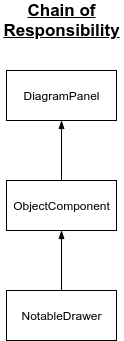

The diagram above was exported from draw.io. Its source (the exported page's mxGraphModel, read from the mxfile embedded in the PNG):
<mxGraphModel dx="2062" dy="774" grid="0" gridSize="10" guides="1" tooltips="1" connect="1" arrows="1" fold="1" page="1" pageScale="1" pageWidth="850" pageHeight="1100" math="0" shadow="0">
  <root>
    <mxCell id="-iLle9-2kahAVONiTkTs-0" />
    <mxCell id="-iLle9-2kahAVONiTkTs-1" parent="-iLle9-2kahAVONiTkTs-0" />
    <mxCell id="Fg6L18aOjtCWj7AjUoR9-1" style="edgeStyle=orthogonalEdgeStyle;rounded=0;orthogonalLoop=1;jettySize=auto;html=1;exitX=0.5;exitY=0;exitDx=0;exitDy=0;endArrow=blockThin;endFill=1;" edge="1" parent="-iLle9-2kahAVONiTkTs-1" source="Fg6L18aOjtCWj7AjUoR9-0" target="Fg6L18aOjtCWj7AjUoR9-2">
      <mxGeometry relative="1" as="geometry">
        <mxPoint x="425" y="270" as="targetPoint" />
      </mxGeometry>
    </mxCell>
    <mxCell id="Fg6L18aOjtCWj7AjUoR9-0" value="NotableDrawer" style="html=1;" vertex="1" parent="-iLle9-2kahAVONiTkTs-1">
      <mxGeometry x="370" y="350" width="110" height="50" as="geometry" />
    </mxCell>
    <mxCell id="wOjrRvKQKwCI01tvWeE8-0" style="edgeStyle=orthogonalEdgeStyle;rounded=0;orthogonalLoop=1;jettySize=auto;html=1;exitX=0.5;exitY=0;exitDx=0;exitDy=0;endArrow=blockThin;endFill=1;" edge="1" parent="-iLle9-2kahAVONiTkTs-1" source="Fg6L18aOjtCWj7AjUoR9-2" target="wOjrRvKQKwCI01tvWeE8-1">
      <mxGeometry relative="1" as="geometry">
        <mxPoint x="425" y="170" as="targetPoint" />
      </mxGeometry>
    </mxCell>
    <mxCell id="Fg6L18aOjtCWj7AjUoR9-2" value="ObjectComponent" style="html=1;" vertex="1" parent="-iLle9-2kahAVONiTkTs-1">
      <mxGeometry x="370" y="240" width="110" height="50" as="geometry" />
    </mxCell>
    <mxCell id="wOjrRvKQKwCI01tvWeE8-1" value="DiagramPanel" style="html=1;" vertex="1" parent="-iLle9-2kahAVONiTkTs-1">
      <mxGeometry x="370" y="130" width="110" height="50" as="geometry" />
    </mxCell>
    <mxCell id="0ORni1aQvDPopgcO2OZ7-0" value="&lt;b&gt;&lt;u&gt;&lt;font style=&quot;font-size: 17px&quot;&gt;Chain of Responsibility&lt;/font&gt;&lt;br&gt;&lt;/u&gt;&lt;/b&gt;" style="text;html=1;strokeColor=none;fillColor=none;align=center;verticalAlign=middle;whiteSpace=wrap;rounded=0;" vertex="1" parent="-iLle9-2kahAVONiTkTs-1">
      <mxGeometry x="364" y="70" width="123" height="20" as="geometry" />
    </mxCell>
  </root>
</mxGraphModel>